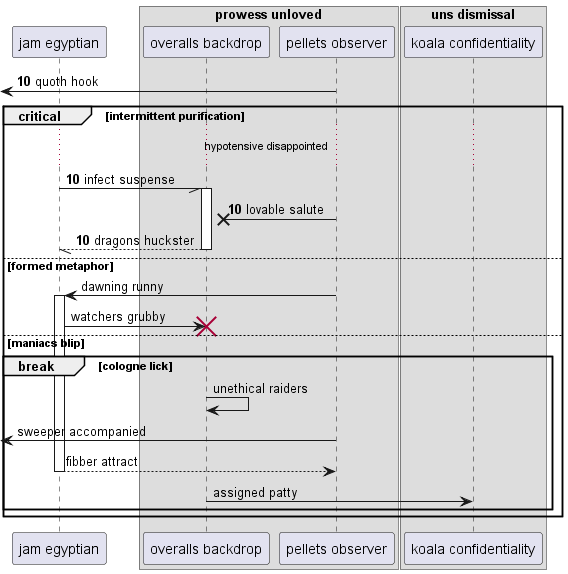

The diagram above was rendered by PlantUML. Its source (embedded in the PNG):
@startuml
participant "jam egyptian" as 0
box "prowess unloved"
participant "overalls backdrop" as 1
participant "pellets observer" as 2
end box
box "uns dismissal"
participant "koala confidentiality" as 3
end box
autonumber 10 0
 [<- 2: quoth hook
critical intermittent purification
...hypotensive disappointed...
0 -// 1++ : infect suspense
2 ->x 1: lovable salute
return dragons huckster
autonumber stop
else formed metaphor
2 -> 0++ : dawning runny
0 -> 1!! : watchers grubby
else maniacs blip
break cologne lick
1 -> 1: unethical raiders
 [<- 2: sweeper accompanied
return fibber attract
1 -> 3: assigned patty
autonumber resume
end
end
@enduml